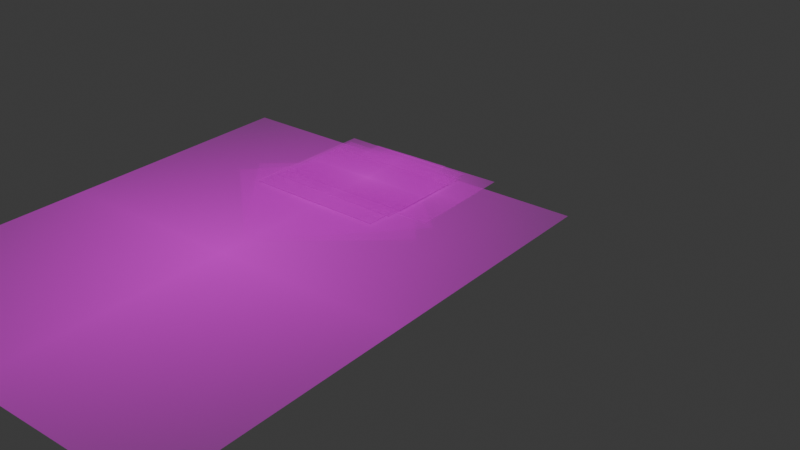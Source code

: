 # Source: Odette.blend  (saved by Blender 4.3.34; exported with 4.5.12 LTS)
import bpy
from mathutils import Matrix  # noqa: F401  (used for matrix-valued properties, if any)

bpy.ops.wm.read_factory_settings(use_empty=True)
scene = bpy.context.scene
scene.name = 'Scene'

# ---- collections
col_collection = bpy.data.collections.new('Collection'); scene.collection.children.link(col_collection)

# ---- images (referenced by path relative to the original .blend; pixels are not part of the script)
import os
ASSET_DIR = os.environ.get("B2B_ASSET_DIR", "")  # directory of the original .blend (textures are referenced by path, not embedded)
HERE = os.path.dirname(os.path.abspath(__file__))  # packed textures are extracted next to this script under _unpacked/

def load_image(name, relpath, width, height, colorspace="sRGB"):
    """Load a texture the original file referenced (path relative to the .blend, or extracted next to this script)."""
    p = next((c for c in (os.path.join(HERE, relpath), os.path.join(ASSET_DIR, relpath)) if relpath and os.path.exists(c)), "")
    if p:
        img = bpy.data.images.load(p, check_existing=True)
        img.name = name
    else:  # same state as the original file: an image datablock whose file is absent (Cycles renders it pink)
        img = bpy.data.images.new(name, width, height)
        img.source = "FILE"
        img.filepath = "//" + (relpath or name)
    img.colorspace_settings.name = colorspace
    return img
img_odettebrazos_png = load_image('OdetteBrazos.png', 'OdetteBrazos.png', 1024, 1024, 'sRGB')
img_odettecabeza_png = load_image('OdetteCabeza.png', 'OdetteCabeza.png', 1024, 1024, 'sRGB')
img_odettecuerpo_png = load_image('OdetteCuerpo.png', 'OdetteCuerpo.png', 1024, 1024, 'sRGB')
img_odettehombros_png = load_image('OdetteHombros.png', 'OdetteHombros.png', 1024, 1024, 'sRGB')
img_odettealader_png = load_image('OdetteAlaDer.png', 'OdetteAlaDer.png', 1024, 1024, 'sRGB')
img_odettealafrenteder_png = load_image('OdetteAlaFrenteDer.png', 'OdetteAlaFrenteDer.png', 1024, 1024, 'sRGB')
img_odettealafrenteizq_png = load_image('OdetteAlaFrenteIzq.png', 'OdetteAlaFrenteIzq.png', 1024, 1024, 'sRGB')
img_odettealaizq_png = load_image('OdetteAlaIzq.png', 'OdetteAlaIzq.png', 1024, 1024, 'sRGB')

# ---- materials (node trees are filled in below, after node groups)
mat_odettebrazos = bpy.data.materials.new('OdetteBrazos')
mat_odettecabeza = bpy.data.materials.new('OdetteCabeza')
mat_odettecuerpo = bpy.data.materials.new('OdetteCuerpo')
mat_odettehombros = bpy.data.materials.new('OdetteHombros')
mat_odettealader = bpy.data.materials.new('OdetteAlaDer')
mat_odettealafrenteder = bpy.data.materials.new('OdetteAlaFrenteDer')
mat_odettealafrenteizq = bpy.data.materials.new('OdetteAlaFrenteIzq')
mat_odettealaizq = bpy.data.materials.new('OdetteAlaIzq')

# ---- material node trees
mat_odettebrazos.use_nodes = True; mat_odettebrazos.node_tree.nodes.clear()
_N = mat_odettebrazos.node_tree.nodes; _L = mat_odettebrazos.node_tree.links
n0 = _N.new('ShaderNodeOutputMaterial'); n0.name = 'Material Output'; n0.location = (300, 300)
n1 = _N.new('ShaderNodeTexImage'); n1.name = 'Image Texture'; n1.location = (-200, 300)
n1.image = img_odettebrazos_png
n1.extension = 'CLIP'
n2 = _N.new('ShaderNodeBsdfPrincipled'); n2.name = 'Principled BSDF'; n2.location = (0, 300)
_L.new(n1.outputs[0], n2.inputs[0])
_L.new(n1.outputs[1], n2.inputs[4])
_L.new(n2.outputs[0], n0.inputs[0])
n0.is_active_output = True
mat_odettecabeza.use_nodes = True; mat_odettecabeza.node_tree.nodes.clear()
_N = mat_odettecabeza.node_tree.nodes; _L = mat_odettecabeza.node_tree.links
n0 = _N.new('ShaderNodeOutputMaterial'); n0.name = 'Material Output'; n0.location = (300, 300)
n1 = _N.new('ShaderNodeTexImage'); n1.name = 'Image Texture'; n1.location = (-200, 300)
n1.image = img_odettecabeza_png
n1.extension = 'CLIP'
n2 = _N.new('ShaderNodeBsdfPrincipled'); n2.name = 'Principled BSDF'; n2.location = (0, 300)
_L.new(n1.outputs[0], n2.inputs[0])
_L.new(n1.outputs[1], n2.inputs[4])
_L.new(n2.outputs[0], n0.inputs[0])
n0.is_active_output = True
mat_odettecuerpo.use_nodes = True; mat_odettecuerpo.node_tree.nodes.clear()
_N = mat_odettecuerpo.node_tree.nodes; _L = mat_odettecuerpo.node_tree.links
n0 = _N.new('ShaderNodeOutputMaterial'); n0.name = 'Material Output'; n0.location = (300, 300)
n1 = _N.new('ShaderNodeTexImage'); n1.name = 'Image Texture'; n1.location = (-200, 300)
n1.image = img_odettecuerpo_png
n1.extension = 'CLIP'
n2 = _N.new('ShaderNodeBsdfPrincipled'); n2.name = 'Principled BSDF'; n2.location = (0, 300)
_L.new(n1.outputs[0], n2.inputs[0])
_L.new(n1.outputs[1], n2.inputs[4])
_L.new(n2.outputs[0], n0.inputs[0])
n0.is_active_output = True
mat_odettehombros.use_nodes = True; mat_odettehombros.node_tree.nodes.clear()
_N = mat_odettehombros.node_tree.nodes; _L = mat_odettehombros.node_tree.links
n0 = _N.new('ShaderNodeOutputMaterial'); n0.name = 'Material Output'; n0.location = (300, 300)
n1 = _N.new('ShaderNodeTexImage'); n1.name = 'Image Texture'; n1.location = (-200, 300)
n1.image = img_odettehombros_png
n1.extension = 'CLIP'
n2 = _N.new('ShaderNodeBsdfPrincipled'); n2.name = 'Principled BSDF'; n2.location = (0, 300)
_L.new(n1.outputs[0], n2.inputs[0])
_L.new(n1.outputs[1], n2.inputs[4])
_L.new(n2.outputs[0], n0.inputs[0])
n0.is_active_output = True
mat_odettealader.use_nodes = True; mat_odettealader.node_tree.nodes.clear()
_N = mat_odettealader.node_tree.nodes; _L = mat_odettealader.node_tree.links
n0 = _N.new('ShaderNodeOutputMaterial'); n0.name = 'Material Output'; n0.location = (300, 300)
n1 = _N.new('ShaderNodeTexImage'); n1.name = 'Image Texture'; n1.location = (-200, 300)
n1.image = img_odettealader_png
n1.extension = 'CLIP'
n2 = _N.new('ShaderNodeBsdfPrincipled'); n2.name = 'Principled BSDF'; n2.location = (0, 300)
_L.new(n1.outputs[0], n2.inputs[0])
_L.new(n1.outputs[1], n2.inputs[4])
_L.new(n2.outputs[0], n0.inputs[0])
n0.is_active_output = True
mat_odettealafrenteder.use_nodes = True; mat_odettealafrenteder.node_tree.nodes.clear()
_N = mat_odettealafrenteder.node_tree.nodes; _L = mat_odettealafrenteder.node_tree.links
n0 = _N.new('ShaderNodeOutputMaterial'); n0.name = 'Material Output'; n0.location = (300, 300)
n1 = _N.new('ShaderNodeTexImage'); n1.name = 'Image Texture'; n1.location = (-200, 300)
n1.image = img_odettealafrenteder_png
n1.extension = 'CLIP'
n2 = _N.new('ShaderNodeBsdfPrincipled'); n2.name = 'Principled BSDF'; n2.location = (0, 300)
_L.new(n1.outputs[0], n2.inputs[0])
_L.new(n1.outputs[1], n2.inputs[4])
_L.new(n2.outputs[0], n0.inputs[0])
n0.is_active_output = True
mat_odettealafrenteizq.use_nodes = True; mat_odettealafrenteizq.node_tree.nodes.clear()
_N = mat_odettealafrenteizq.node_tree.nodes; _L = mat_odettealafrenteizq.node_tree.links
n0 = _N.new('ShaderNodeOutputMaterial'); n0.name = 'Material Output'; n0.location = (300, 300)
n1 = _N.new('ShaderNodeTexImage'); n1.name = 'Image Texture'; n1.location = (-200, 300)
n1.image = img_odettealafrenteizq_png
n1.extension = 'CLIP'
n2 = _N.new('ShaderNodeBsdfPrincipled'); n2.name = 'Principled BSDF'; n2.location = (0, 300)
_L.new(n1.outputs[0], n2.inputs[0])
_L.new(n1.outputs[1], n2.inputs[4])
_L.new(n2.outputs[0], n0.inputs[0])
n0.is_active_output = True
mat_odettealaizq.use_nodes = True; mat_odettealaizq.node_tree.nodes.clear()
_N = mat_odettealaizq.node_tree.nodes; _L = mat_odettealaizq.node_tree.links
n0 = _N.new('ShaderNodeOutputMaterial'); n0.name = 'Material Output'; n0.location = (300, 300)
n1 = _N.new('ShaderNodeTexImage'); n1.name = 'Image Texture'; n1.location = (-200, 300)
n1.image = img_odettealaizq_png
n1.extension = 'CLIP'
n2 = _N.new('ShaderNodeBsdfPrincipled'); n2.name = 'Principled BSDF'; n2.location = (0, 300)
_L.new(n1.outputs[0], n2.inputs[0])
_L.new(n1.outputs[1], n2.inputs[4])
_L.new(n2.outputs[0], n0.inputs[0])
n0.is_active_output = True

# ---- world
world_world = bpy.data.worlds.new('World'); scene.world = world_world
world_world.use_nodes = True; world_world.node_tree.nodes.clear()
_N = world_world.node_tree.nodes; _L = world_world.node_tree.links
n0 = _N.new('ShaderNodeOutputWorld'); n0.name = 'World Output'; n0.location = (300, 300)
n1 = _N.new('ShaderNodeBackground'); n1.name = 'Background'; n1.location = (10, 300)
n1.inputs[0].default_value = (0.05088, 0.05088, 0.05088, 1.0)
_L.new(n1.outputs[0], n0.inputs[0])
n0.is_active_output = True
world_world.color = (0.05088, 0.05088, 0.05088)
world_world.sun_shadow_jitter_overblur = 0.0

# ---- meshes
me_odettebrazos = bpy.data.meshes.new('OdetteBrazos')
me_odettebrazos.from_pydata([(-0.5175, -0.5, 0.0), (0.5175, -0.5, 0.0), (-0.5175, 0.5, 0.0), (0.5175, 0.5, 0.0)], [], [(0, 1, 3, 2)])
_uv = me_odettebrazos.uv_layers.new(name='UVMap')
_uv.uv.foreach_set('vector', [0.0, 0.0, 1.0, 0.0, 1.0, 1.0, 0.0, 1.0])
me_odettebrazos.materials.append(mat_odettebrazos)
me_odettebrazos.update()
me_odettecabeza = bpy.data.meshes.new('OdetteCabeza')
me_odettecabeza.from_pydata([(-0.6652, -0.5, 0.0), (0.6652, -0.5, 0.0), (-0.6652, 0.5, 0.0), (0.6652, 0.5, 0.0)], [], [(0, 1, 3, 2)])
_uv = me_odettecabeza.uv_layers.new(name='UVMap')
_uv.uv.foreach_set('vector', [0.0, 0.0, 1.0, 0.0, 1.0, 1.0, 0.0, 1.0])
me_odettecabeza.materials.append(mat_odettecabeza)
me_odettecabeza.update()
me_odettecuerpo = bpy.data.meshes.new('OdetteCuerpo')
me_odettecuerpo.from_pydata([(-0.3957, -0.5, 0.0), (0.3957, -0.5, 0.0), (-0.3957, 0.5, 0.0), (0.3957, 0.5, 0.0)], [], [(0, 1, 3, 2)])
_uv = me_odettecuerpo.uv_layers.new(name='UVMap')
_uv.uv.foreach_set('vector', [0.0, 0.0, 1.0, 0.0, 1.0, 1.0, 0.0, 1.0])
me_odettecuerpo.materials.append(mat_odettecuerpo)
me_odettecuerpo.update()
me_odettehombros = bpy.data.meshes.new('OdetteHombros')
me_odettehombros.from_pydata([(-0.9404, -0.5, 0.0), (0.9404, -0.5, 0.0), (-0.9404, 0.5, 0.0), (0.9404, 0.5, 0.0)], [], [(0, 1, 3, 2)])
_uv = me_odettehombros.uv_layers.new(name='UVMap')
_uv.uv.foreach_set('vector', [0.0, 0.0, 1.0, 0.0, 1.0, 1.0, 0.0, 1.0])
me_odettehombros.materials.append(mat_odettehombros)
me_odettehombros.update()
me_odettealader = bpy.data.meshes.new('OdetteAlaDer')
me_odettealader.from_pydata([(-0.5457, -0.5, 0.0), (0.5457, -0.5, 0.0), (-0.5457, 0.5, 0.0), (0.5457, 0.5, 0.0)], [], [(0, 1, 3, 2)])
_uv = me_odettealader.uv_layers.new(name='UVMap')
_uv.uv.foreach_set('vector', [0.0, 0.0, 1.0, 0.0, 1.0, 1.0, 0.0, 1.0])
me_odettealader.materials.append(mat_odettealader)
me_odettealader.update()
me_odettealafrenteder = bpy.data.meshes.new('OdetteAlaFrenteDer')
me_odettealafrenteder.from_pydata([(-0.59, -0.5, 0.0), (0.59, -0.5, 0.0), (-0.59, 0.5, 0.0), (0.59, 0.5, 0.0)], [], [(0, 1, 3, 2)])
_uv = me_odettealafrenteder.uv_layers.new(name='UVMap')
_uv.uv.foreach_set('vector', [0.0, 0.0, 1.0, 0.0, 1.0, 1.0, 0.0, 1.0])
me_odettealafrenteder.materials.append(mat_odettealafrenteder)
me_odettealafrenteder.update()
me_odettealafrenteizq = bpy.data.meshes.new('OdetteAlaFrenteIzq')
me_odettealafrenteizq.from_pydata([(-0.3911, -0.5, 0.0), (0.3911, -0.5, 0.0), (-0.3911, 0.5, 0.0), (0.3911, 0.5, 0.0)], [], [(0, 1, 3, 2)])
_uv = me_odettealafrenteizq.uv_layers.new(name='UVMap')
_uv.uv.foreach_set('vector', [0.0, 0.0, 1.0, 0.0, 1.0, 1.0, 0.0, 1.0])
me_odettealafrenteizq.materials.append(mat_odettealafrenteizq)
me_odettealafrenteizq.update()
me_odettealaizq = bpy.data.meshes.new('OdetteAlaIzq')
me_odettealaizq.from_pydata([(-0.5457, -0.5, 0.0), (0.5457, -0.5, 0.0), (-0.5457, 0.5, 0.0), (0.5457, 0.5, 0.0)], [], [(0, 1, 3, 2)])
_uv = me_odettealaizq.uv_layers.new(name='UVMap')
_uv.uv.foreach_set('vector', [0.0, 0.0, 1.0, 0.0, 1.0, 1.0, 0.0, 1.0])
me_odettealaizq.materials.append(mat_odettealaizq)
me_odettealaizq.update()
arm_armature_001 = bpy.data.armatures.new('Armature.001')  # bones are not reproduced

# ---- objects
ob_odettebrazos = bpy.data.objects.new('OdetteBrazos', me_odettebrazos)
ob_odettecabeza = bpy.data.objects.new('OdetteCabeza', me_odettecabeza)
ob_odettecuerpo = bpy.data.objects.new('OdetteCuerpo', me_odettecuerpo)
ob_odettehombros = bpy.data.objects.new('OdetteHombros', me_odettehombros)
ob_odettealader = bpy.data.objects.new('OdetteAlaDer', me_odettealader)
ob_odettealafrenteder = bpy.data.objects.new('OdetteAlaFrenteDer', me_odettealafrenteder)
ob_odettealafrenteizq = bpy.data.objects.new('OdetteAlaFrenteIzq', me_odettealafrenteizq)
ob_odettealaizq = bpy.data.objects.new('OdetteAlaIzq', me_odettealaizq)
ob_armature = bpy.data.objects.new('Armature', arm_armature_001)

# ---- transforms, parenting, visibility, modifiers, constraints
ob_odettebrazos.parent = ob_armature
ob_odettebrazos.matrix_parent_inverse = Matrix(((-2.504, 9.75e-07, 1.309e-13, -0.347), (-4.663e-09, 3.364e-07, -2.504, 15.6), (-9.75e-07, -2.504, -3.364e-07, 2.221e-06), (0.0, -0.0, 0.0, 1.0)))
ob_odettebrazos.location = (-0.01994, 0.007631, 7.148)
ob_odettebrazos.rotation_euler = (1.571, -0.0, 0.0)
ob_odettebrazos.scale = (2.514, 2.514, 2.514)
ob_odettecabeza.parent = ob_armature
ob_odettecabeza.matrix_parent_inverse = Matrix(((2.504, -8.895e-15, 1.159e-16, -0.07887), (1.705e-14, -3.364e-07, 2.504, -26.23), (-2.291e-21, -2.504, -3.364e-07, 2.356e-06), (-0.0, 0.0, 0.0, 1.0)))
ob_odettecabeza.location = (-0.0154, -1.297e-06, 9.652)
ob_odettecabeza.rotation_euler = (1.571, -0.0, 0.0)
ob_odettecabeza.scale = (1.947, 1.947, 1.947)
ob_odettecuerpo.parent = ob_armature
ob_odettecuerpo.matrix_parent_inverse = Matrix(((2.503, 1.322e-07, -0.04572, 0.3202), (0.04572, -3.363e-07, 2.503, -21.85), (1.261e-07, -2.504, -3.387e-07, 2.372e-06), (-0.0, 0.0, -0.0, 1.0)))
ob_odettecuerpo.location = (-0.02977, 0.04574, 4.416)
ob_odettecuerpo.rotation_euler = (1.571, -0.0, 0.0)
ob_odettecuerpo.scale = (8.86, 8.86, 8.86)
ob_odettehombros.parent = ob_armature
ob_odettehombros.matrix_parent_inverse = Matrix(((2.503, 1.322e-07, -0.04572, 0.3202), (0.04572, -3.363e-07, 2.503, -21.85), (1.261e-07, -2.504, -3.387e-07, 2.372e-06), (-0.0, 0.0, -0.0, 1.0)))
ob_odettehombros.location = (-0.02165, -1.057e-06, 7.868)
ob_odettehombros.rotation_euler = (1.571, -0.0, 0.0)
ob_odettehombros.scale = (1.358, 1.358, 1.358)
ob_odettealader.parent = ob_armature
ob_odettealader.matrix_parent_inverse = Matrix(((1.662, 3.657e-07, -1.872, 11.68), (1.872, -2.233e-07, 1.662, -20.96), (7.577e-08, -2.504, -4.217e-07, 2.888e-06), (-0.0, 0.0, -0.0, 1.0)))
ob_odettealader.location = (1.804, 0.05802, 7.925)
ob_odettealader.rotation_euler = (1.571, -0.0, 0.0)
ob_odettealader.scale = (2.781, 2.781, 2.781)
ob_odettealafrenteder.parent = ob_armature
ob_odettealafrenteder.matrix_parent_inverse = Matrix(((-2.502, 9.965e-08, 0.09113, 2.757), (-0.09113, 3.362e-07, -2.502, 14.61), (-1.118e-07, -2.504, -3.323e-07, 2.479e-06), (0.0, 0.0, -0.0, 1.0)))
ob_odettealafrenteder.location = (0.744, 0.03943, 6.377)
ob_odettealafrenteder.rotation_euler = (1.571, -0.0, 0.0)
ob_odettealafrenteder.scale = (2.02, 2.02, 2.02)
ob_odettealafrenteizq.parent = ob_armature
ob_odettealafrenteizq.matrix_parent_inverse = Matrix(((-2.502, 9.965e-08, 0.09113, -3.601), (-0.09113, 3.362e-07, -2.502, 14.43), (-1.118e-07, -2.504, -3.323e-07, 2.195e-06), (0.0, 0.0, -0.0, 1.0)))
ob_odettealafrenteizq.location = (-1.139, 0.03943, 6.377)
ob_odettealafrenteizq.rotation_euler = (1.571, -0.0, 0.0)
ob_odettealafrenteizq.scale = (2.02, 2.02, 2.02)
ob_odettealaizq.parent = ob_armature
ob_odettealaizq.matrix_parent_inverse = Matrix(((1.621, -4.997e-07, 1.908, -12.05), (-1.908, -2.178e-07, 1.621, -20.97), (-1.576e-07, -2.504, -5.218e-07, 3.527e-06), (0.0, 0.0, -0.0, 1.0)))
ob_odettealaizq.location = (-1.895, 0.05802, 7.925)
ob_odettealaizq.rotation_euler = (1.571, -0.0, 0.0)
ob_odettealaizq.scale = (2.781, 2.781, 2.781)
ob_armature.location = (0.0, 0.0, 6.604)
ob_armature.scale = (0.3994, 0.3994, 0.3994)

# ---- collection membership
col_collection.objects.link(ob_odettebrazos)
col_collection.objects.link(ob_odettecabeza)
col_collection.objects.link(ob_odettecuerpo)
col_collection.objects.link(ob_odettehombros)
col_collection.objects.link(ob_odettealader)
col_collection.objects.link(ob_odettealafrenteder)
col_collection.objects.link(ob_odettealafrenteizq)
col_collection.objects.link(ob_odettealaizq)
col_collection.objects.link(ob_armature)

# ---- scene / render settings (as saved in the file)
scene.frame_start = 1; scene.frame_end = 50; scene.frame_set(5)
scene.render.engine = 'BLENDER_EEVEE_NEXT'
scene.render.fps = 30
bpy.context.view_layer.update()

# ---- added for rendering (the .blend has no active camera and no usable light): camera, sun
cam_auto = bpy.data.cameras.new('AutoCamera')
cam_auto.lens = 50.0
cam_auto.sensor_width = 36.0
cam_auto.clip_end = 1000.0
ob_auto_camera = bpy.data.objects.new('AutoCamera', cam_auto)
scene.collection.objects.link(ob_auto_camera)
ob_auto_camera.location = (11.7774, -14.1396, 14.7628)
ob_auto_camera.rotation_euler = (1.09748, -7.21219e-08, 0.694738)
scene.camera = ob_auto_camera
light_auto_sun = bpy.data.lights.new('AutoSun', 'SUN')
light_auto_sun.energy = 3.0
light_auto_sun.angle = 0.0523599
ob_auto_sun = bpy.data.objects.new('AutoSun', light_auto_sun)
scene.collection.objects.link(ob_auto_sun)
ob_auto_sun.rotation_euler = (0.872665, 0.174533, 0.523599)
bpy.context.view_layer.update()
